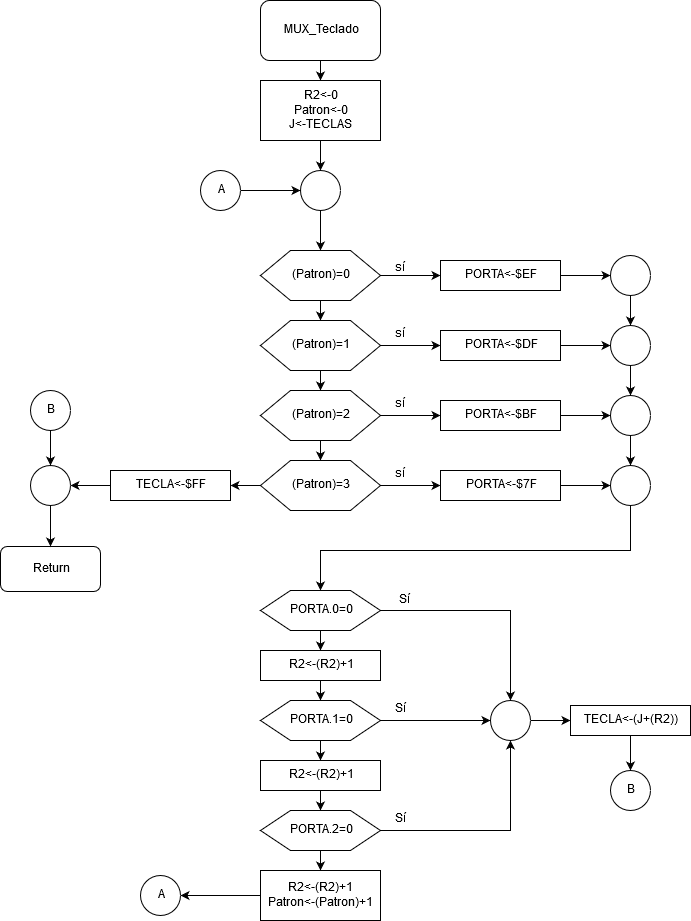

The diagram above was exported from draw.io. Its source (the exported page's mxGraphModel, read from the mxfile embedded in the PNG):
<mxGraphModel dx="1408" dy="755" grid="1" gridSize="10" guides="1" tooltips="1" connect="1" arrows="1" fold="1" page="1" pageScale="1" pageWidth="1100" pageHeight="850" background="#ffffff" math="0" shadow="0">
  <root>
    <mxCell id="0" />
    <mxCell id="1" parent="0" />
    <mxCell id="tx8p3PwlE168BzZVacvd-1" value="" style="edgeStyle=orthogonalEdgeStyle;rounded=0;orthogonalLoop=1;jettySize=auto;html=1;" edge="1" parent="1" source="tx8p3PwlE168BzZVacvd-2" target="tx8p3PwlE168BzZVacvd-4">
      <mxGeometry relative="1" as="geometry" />
    </mxCell>
    <mxCell id="tx8p3PwlE168BzZVacvd-2" value="MUX_Teclado" style="rounded=1;whiteSpace=wrap;html=1;" vertex="1" parent="1">
      <mxGeometry x="490" y="30" width="120" height="60" as="geometry" />
    </mxCell>
    <mxCell id="tx8p3PwlE168BzZVacvd-55" value="" style="edgeStyle=orthogonalEdgeStyle;rounded=0;orthogonalLoop=1;jettySize=auto;html=1;" edge="1" parent="1" source="tx8p3PwlE168BzZVacvd-4" target="tx8p3PwlE168BzZVacvd-49">
      <mxGeometry relative="1" as="geometry" />
    </mxCell>
    <mxCell id="tx8p3PwlE168BzZVacvd-4" value="&lt;div&gt;R2&amp;lt;-0&lt;/div&gt;&lt;div&gt;Patron&amp;lt;-0&lt;br&gt;&lt;/div&gt;&lt;div&gt;J&amp;lt;-TECLAS&lt;br&gt;&lt;/div&gt;" style="rounded=0;whiteSpace=wrap;html=1;" vertex="1" parent="1">
      <mxGeometry x="490" y="110" width="120" height="60" as="geometry" />
    </mxCell>
    <mxCell id="tx8p3PwlE168BzZVacvd-57" value="" style="edgeStyle=orthogonalEdgeStyle;rounded=0;orthogonalLoop=1;jettySize=auto;html=1;" edge="1" parent="1" source="tx8p3PwlE168BzZVacvd-49" target="tx8p3PwlE168BzZVacvd-56">
      <mxGeometry relative="1" as="geometry" />
    </mxCell>
    <mxCell id="tx8p3PwlE168BzZVacvd-49" value="" style="ellipse;whiteSpace=wrap;html=1;aspect=fixed;" vertex="1" parent="1">
      <mxGeometry x="530" y="200" width="40" height="40" as="geometry" />
    </mxCell>
    <mxCell id="tx8p3PwlE168BzZVacvd-59" value="" style="edgeStyle=orthogonalEdgeStyle;rounded=0;orthogonalLoop=1;jettySize=auto;html=1;" edge="1" parent="1" source="tx8p3PwlE168BzZVacvd-56" target="tx8p3PwlE168BzZVacvd-58">
      <mxGeometry relative="1" as="geometry" />
    </mxCell>
    <mxCell id="tx8p3PwlE168BzZVacvd-61" value="" style="edgeStyle=orthogonalEdgeStyle;rounded=0;orthogonalLoop=1;jettySize=auto;html=1;" edge="1" parent="1" source="tx8p3PwlE168BzZVacvd-56" target="tx8p3PwlE168BzZVacvd-60">
      <mxGeometry relative="1" as="geometry" />
    </mxCell>
    <mxCell id="tx8p3PwlE168BzZVacvd-56" value="(Patron)=0" style="shape=hexagon;perimeter=hexagonPerimeter2;whiteSpace=wrap;html=1;" vertex="1" parent="1">
      <mxGeometry x="490" y="280" width="120" height="50" as="geometry" />
    </mxCell>
    <mxCell id="tx8p3PwlE168BzZVacvd-63" value="" style="edgeStyle=orthogonalEdgeStyle;rounded=0;orthogonalLoop=1;jettySize=auto;html=1;" edge="1" parent="1" source="tx8p3PwlE168BzZVacvd-58" target="tx8p3PwlE168BzZVacvd-62">
      <mxGeometry relative="1" as="geometry" />
    </mxCell>
    <mxCell id="tx8p3PwlE168BzZVacvd-65" value="" style="edgeStyle=orthogonalEdgeStyle;rounded=0;orthogonalLoop=1;jettySize=auto;html=1;" edge="1" parent="1" source="tx8p3PwlE168BzZVacvd-58" target="tx8p3PwlE168BzZVacvd-64">
      <mxGeometry relative="1" as="geometry" />
    </mxCell>
    <mxCell id="tx8p3PwlE168BzZVacvd-58" value="(Patron)=1" style="shape=hexagon;perimeter=hexagonPerimeter2;whiteSpace=wrap;html=1;" vertex="1" parent="1">
      <mxGeometry x="490" y="350" width="120" height="50" as="geometry" />
    </mxCell>
    <mxCell id="tx8p3PwlE168BzZVacvd-67" value="" style="edgeStyle=orthogonalEdgeStyle;rounded=0;orthogonalLoop=1;jettySize=auto;html=1;" edge="1" parent="1" source="tx8p3PwlE168BzZVacvd-64" target="tx8p3PwlE168BzZVacvd-66">
      <mxGeometry relative="1" as="geometry" />
    </mxCell>
    <mxCell id="tx8p3PwlE168BzZVacvd-70" value="" style="edgeStyle=orthogonalEdgeStyle;rounded=0;orthogonalLoop=1;jettySize=auto;html=1;" edge="1" parent="1" source="tx8p3PwlE168BzZVacvd-64" target="tx8p3PwlE168BzZVacvd-68">
      <mxGeometry relative="1" as="geometry" />
    </mxCell>
    <mxCell id="tx8p3PwlE168BzZVacvd-64" value="(Patron)=2" style="shape=hexagon;perimeter=hexagonPerimeter2;whiteSpace=wrap;html=1;" vertex="1" parent="1">
      <mxGeometry x="490" y="420" width="120" height="50" as="geometry" />
    </mxCell>
    <mxCell id="tx8p3PwlE168BzZVacvd-71" value="" style="edgeStyle=orthogonalEdgeStyle;rounded=0;orthogonalLoop=1;jettySize=auto;html=1;" edge="1" parent="1" source="tx8p3PwlE168BzZVacvd-66" target="tx8p3PwlE168BzZVacvd-69">
      <mxGeometry relative="1" as="geometry" />
    </mxCell>
    <mxCell id="tx8p3PwlE168BzZVacvd-148" value="" style="edgeStyle=orthogonalEdgeStyle;rounded=0;orthogonalLoop=1;jettySize=auto;html=1;" edge="1" parent="1" source="tx8p3PwlE168BzZVacvd-66" target="tx8p3PwlE168BzZVacvd-147">
      <mxGeometry relative="1" as="geometry" />
    </mxCell>
    <mxCell id="tx8p3PwlE168BzZVacvd-66" value="(Patron)=3" style="shape=hexagon;perimeter=hexagonPerimeter2;whiteSpace=wrap;html=1;" vertex="1" parent="1">
      <mxGeometry x="490" y="490" width="120" height="50" as="geometry" />
    </mxCell>
    <mxCell id="tx8p3PwlE168BzZVacvd-81" value="" style="edgeStyle=orthogonalEdgeStyle;rounded=0;orthogonalLoop=1;jettySize=auto;html=1;" edge="1" parent="1" source="tx8p3PwlE168BzZVacvd-60" target="tx8p3PwlE168BzZVacvd-80">
      <mxGeometry relative="1" as="geometry" />
    </mxCell>
    <mxCell id="tx8p3PwlE168BzZVacvd-60" value="PORTA&amp;lt;-$EF" style="rounded=0;whiteSpace=wrap;html=1;" vertex="1" parent="1">
      <mxGeometry x="670" y="290" width="120" height="30" as="geometry" />
    </mxCell>
    <mxCell id="tx8p3PwlE168BzZVacvd-62" value="PORTA&amp;lt;-$DF" style="rounded=0;whiteSpace=wrap;html=1;" vertex="1" parent="1">
      <mxGeometry x="670" y="360" width="120" height="30" as="geometry" />
    </mxCell>
    <mxCell id="tx8p3PwlE168BzZVacvd-87" value="" style="edgeStyle=orthogonalEdgeStyle;rounded=0;orthogonalLoop=1;jettySize=auto;html=1;" edge="1" parent="1" source="tx8p3PwlE168BzZVacvd-68" target="tx8p3PwlE168BzZVacvd-84">
      <mxGeometry relative="1" as="geometry" />
    </mxCell>
    <mxCell id="tx8p3PwlE168BzZVacvd-68" value="PORTA&amp;lt;-$BF" style="rounded=0;whiteSpace=wrap;html=1;" vertex="1" parent="1">
      <mxGeometry x="670" y="430" width="120" height="30" as="geometry" />
    </mxCell>
    <mxCell id="tx8p3PwlE168BzZVacvd-86" value="" style="edgeStyle=orthogonalEdgeStyle;rounded=0;orthogonalLoop=1;jettySize=auto;html=1;" edge="1" parent="1" source="tx8p3PwlE168BzZVacvd-69" target="tx8p3PwlE168BzZVacvd-85">
      <mxGeometry relative="1" as="geometry" />
    </mxCell>
    <mxCell id="tx8p3PwlE168BzZVacvd-69" value="PORTA&amp;lt;-$7F" style="rounded=0;whiteSpace=wrap;html=1;" vertex="1" parent="1">
      <mxGeometry x="670" y="500" width="120" height="30" as="geometry" />
    </mxCell>
    <mxCell id="tx8p3PwlE168BzZVacvd-72" value="sí" style="text;html=1;resizable=0;points=[];autosize=1;align=left;verticalAlign=top;spacingTop=-4;" vertex="1" parent="1">
      <mxGeometry x="623" y="289" width="30" height="20" as="geometry" />
    </mxCell>
    <mxCell id="tx8p3PwlE168BzZVacvd-74" value="sí" style="text;html=1;resizable=0;points=[];autosize=1;align=left;verticalAlign=top;spacingTop=-4;" vertex="1" parent="1">
      <mxGeometry x="623" y="355" width="30" height="20" as="geometry" />
    </mxCell>
    <mxCell id="tx8p3PwlE168BzZVacvd-75" value="sí" style="text;html=1;resizable=0;points=[];autosize=1;align=left;verticalAlign=top;spacingTop=-4;" vertex="1" parent="1">
      <mxGeometry x="623" y="425" width="30" height="20" as="geometry" />
    </mxCell>
    <mxCell id="tx8p3PwlE168BzZVacvd-76" value="sí" style="text;html=1;resizable=0;points=[];autosize=1;align=left;verticalAlign=top;spacingTop=-4;" vertex="1" parent="1">
      <mxGeometry x="623" y="495" width="30" height="20" as="geometry" />
    </mxCell>
    <mxCell id="tx8p3PwlE168BzZVacvd-77" value="Return" style="rounded=1;whiteSpace=wrap;html=1;" vertex="1" parent="1">
      <mxGeometry x="230" y="576" width="100" height="45" as="geometry" />
    </mxCell>
    <mxCell id="tx8p3PwlE168BzZVacvd-89" value="" style="edgeStyle=orthogonalEdgeStyle;rounded=0;orthogonalLoop=1;jettySize=auto;html=1;entryX=0.5;entryY=0;entryDx=0;entryDy=0;" edge="1" parent="1" source="tx8p3PwlE168BzZVacvd-80" target="tx8p3PwlE168BzZVacvd-83">
      <mxGeometry relative="1" as="geometry">
        <mxPoint x="860" y="405" as="targetPoint" />
      </mxGeometry>
    </mxCell>
    <mxCell id="tx8p3PwlE168BzZVacvd-80" value="" style="ellipse;whiteSpace=wrap;html=1;aspect=fixed;" vertex="1" parent="1">
      <mxGeometry x="840" y="285" width="40" height="40" as="geometry" />
    </mxCell>
    <mxCell id="tx8p3PwlE168BzZVacvd-82" value="" style="edgeStyle=orthogonalEdgeStyle;rounded=0;orthogonalLoop=1;jettySize=auto;html=1;" edge="1" parent="1" target="tx8p3PwlE168BzZVacvd-83">
      <mxGeometry relative="1" as="geometry">
        <mxPoint x="790" y="375" as="sourcePoint" />
      </mxGeometry>
    </mxCell>
    <mxCell id="tx8p3PwlE168BzZVacvd-91" value="" style="edgeStyle=orthogonalEdgeStyle;rounded=0;orthogonalLoop=1;jettySize=auto;html=1;entryX=0.5;entryY=0;entryDx=0;entryDy=0;" edge="1" parent="1" source="tx8p3PwlE168BzZVacvd-83" target="tx8p3PwlE168BzZVacvd-84">
      <mxGeometry relative="1" as="geometry">
        <mxPoint x="860" y="475" as="targetPoint" />
      </mxGeometry>
    </mxCell>
    <mxCell id="tx8p3PwlE168BzZVacvd-83" value="" style="ellipse;whiteSpace=wrap;html=1;aspect=fixed;" vertex="1" parent="1">
      <mxGeometry x="840" y="355" width="40" height="40" as="geometry" />
    </mxCell>
    <mxCell id="tx8p3PwlE168BzZVacvd-93" value="" style="edgeStyle=orthogonalEdgeStyle;rounded=0;orthogonalLoop=1;jettySize=auto;html=1;entryX=0.5;entryY=0;entryDx=0;entryDy=0;" edge="1" parent="1" source="tx8p3PwlE168BzZVacvd-84" target="tx8p3PwlE168BzZVacvd-85">
      <mxGeometry relative="1" as="geometry">
        <mxPoint x="860" y="545" as="targetPoint" />
      </mxGeometry>
    </mxCell>
    <mxCell id="tx8p3PwlE168BzZVacvd-84" value="" style="ellipse;whiteSpace=wrap;html=1;aspect=fixed;" vertex="1" parent="1">
      <mxGeometry x="840" y="425" width="40" height="40" as="geometry" />
    </mxCell>
    <mxCell id="tx8p3PwlE168BzZVacvd-96" value="" style="edgeStyle=orthogonalEdgeStyle;rounded=0;orthogonalLoop=1;jettySize=auto;html=1;entryX=0.5;entryY=0;entryDx=0;entryDy=0;" edge="1" parent="1" source="tx8p3PwlE168BzZVacvd-85" target="tx8p3PwlE168BzZVacvd-94">
      <mxGeometry relative="1" as="geometry">
        <mxPoint x="860" y="615" as="targetPoint" />
        <Array as="points">
          <mxPoint x="860" y="580" />
          <mxPoint x="550" y="580" />
        </Array>
      </mxGeometry>
    </mxCell>
    <mxCell id="tx8p3PwlE168BzZVacvd-85" value="" style="ellipse;whiteSpace=wrap;html=1;aspect=fixed;" vertex="1" parent="1">
      <mxGeometry x="840" y="495" width="40" height="40" as="geometry" />
    </mxCell>
    <mxCell id="tx8p3PwlE168BzZVacvd-100" value="" style="edgeStyle=orthogonalEdgeStyle;rounded=0;orthogonalLoop=1;jettySize=auto;html=1;" edge="1" parent="1" source="tx8p3PwlE168BzZVacvd-94" target="tx8p3PwlE168BzZVacvd-97">
      <mxGeometry relative="1" as="geometry" />
    </mxCell>
    <mxCell id="tx8p3PwlE168BzZVacvd-120" value="" style="edgeStyle=orthogonalEdgeStyle;rounded=0;orthogonalLoop=1;jettySize=auto;html=1;entryX=0.5;entryY=0;entryDx=0;entryDy=0;" edge="1" parent="1" source="tx8p3PwlE168BzZVacvd-94" target="tx8p3PwlE168BzZVacvd-121">
      <mxGeometry relative="1" as="geometry">
        <mxPoint x="690" y="640" as="targetPoint" />
      </mxGeometry>
    </mxCell>
    <mxCell id="tx8p3PwlE168BzZVacvd-94" value="PORTA.0=0" style="shape=hexagon;perimeter=hexagonPerimeter2;whiteSpace=wrap;html=1;" vertex="1" parent="1">
      <mxGeometry x="490" y="620" width="120" height="40" as="geometry" />
    </mxCell>
    <mxCell id="tx8p3PwlE168BzZVacvd-113" value="" style="edgeStyle=orthogonalEdgeStyle;rounded=0;orthogonalLoop=1;jettySize=auto;html=1;entryX=0.5;entryY=0;entryDx=0;entryDy=0;" edge="1" parent="1" source="tx8p3PwlE168BzZVacvd-97" target="tx8p3PwlE168BzZVacvd-102">
      <mxGeometry relative="1" as="geometry" />
    </mxCell>
    <mxCell id="tx8p3PwlE168BzZVacvd-97" value="R2&amp;lt;-(R2)+1" style="rounded=0;whiteSpace=wrap;html=1;" vertex="1" parent="1">
      <mxGeometry x="490" y="680" width="120" height="30" as="geometry" />
    </mxCell>
    <mxCell id="tx8p3PwlE168BzZVacvd-101" value="" style="edgeStyle=orthogonalEdgeStyle;rounded=0;orthogonalLoop=1;jettySize=auto;html=1;" edge="1" parent="1" source="tx8p3PwlE168BzZVacvd-102" target="tx8p3PwlE168BzZVacvd-103">
      <mxGeometry relative="1" as="geometry" />
    </mxCell>
    <mxCell id="tx8p3PwlE168BzZVacvd-124" value="" style="edgeStyle=orthogonalEdgeStyle;rounded=0;orthogonalLoop=1;jettySize=auto;html=1;entryX=0;entryY=0.5;entryDx=0;entryDy=0;" edge="1" parent="1" source="tx8p3PwlE168BzZVacvd-102" target="tx8p3PwlE168BzZVacvd-121">
      <mxGeometry relative="1" as="geometry">
        <mxPoint x="690" y="750" as="targetPoint" />
      </mxGeometry>
    </mxCell>
    <mxCell id="tx8p3PwlE168BzZVacvd-102" value="PORTA.1=0" style="shape=hexagon;perimeter=hexagonPerimeter2;whiteSpace=wrap;html=1;" vertex="1" parent="1">
      <mxGeometry x="490" y="730" width="120" height="40" as="geometry" />
    </mxCell>
    <mxCell id="tx8p3PwlE168BzZVacvd-109" value="" style="edgeStyle=orthogonalEdgeStyle;rounded=0;orthogonalLoop=1;jettySize=auto;html=1;" edge="1" parent="1" source="tx8p3PwlE168BzZVacvd-103" target="tx8p3PwlE168BzZVacvd-104">
      <mxGeometry relative="1" as="geometry" />
    </mxCell>
    <mxCell id="tx8p3PwlE168BzZVacvd-103" value="R2&amp;lt;-(R2)+1" style="rounded=0;whiteSpace=wrap;html=1;" vertex="1" parent="1">
      <mxGeometry x="490" y="790" width="120" height="30" as="geometry" />
    </mxCell>
    <mxCell id="tx8p3PwlE168BzZVacvd-107" value="" style="edgeStyle=orthogonalEdgeStyle;rounded=0;orthogonalLoop=1;jettySize=auto;html=1;entryX=0.5;entryY=0;entryDx=0;entryDy=0;" edge="1" parent="1" source="tx8p3PwlE168BzZVacvd-104" target="tx8p3PwlE168BzZVacvd-105">
      <mxGeometry relative="1" as="geometry">
        <mxPoint x="550" y="960" as="targetPoint" />
      </mxGeometry>
    </mxCell>
    <mxCell id="tx8p3PwlE168BzZVacvd-126" value="" style="edgeStyle=orthogonalEdgeStyle;rounded=0;orthogonalLoop=1;jettySize=auto;html=1;entryX=0.5;entryY=1;entryDx=0;entryDy=0;" edge="1" parent="1" source="tx8p3PwlE168BzZVacvd-104" target="tx8p3PwlE168BzZVacvd-121">
      <mxGeometry relative="1" as="geometry">
        <mxPoint x="690" y="860" as="targetPoint" />
      </mxGeometry>
    </mxCell>
    <mxCell id="tx8p3PwlE168BzZVacvd-104" value="PORTA.2=0" style="shape=hexagon;perimeter=hexagonPerimeter2;whiteSpace=wrap;html=1;" vertex="1" parent="1">
      <mxGeometry x="490" y="840" width="120" height="40" as="geometry" />
    </mxCell>
    <mxCell id="tx8p3PwlE168BzZVacvd-131" value="" style="edgeStyle=orthogonalEdgeStyle;rounded=0;orthogonalLoop=1;jettySize=auto;html=1;" edge="1" parent="1" source="tx8p3PwlE168BzZVacvd-105" target="tx8p3PwlE168BzZVacvd-130">
      <mxGeometry relative="1" as="geometry" />
    </mxCell>
    <mxCell id="tx8p3PwlE168BzZVacvd-105" value="&lt;div&gt;R2&amp;lt;-(R2)+1&lt;/div&gt;&lt;div&gt;Patron&amp;lt;-(Patron)+1&lt;br&gt;&lt;/div&gt;" style="rounded=0;whiteSpace=wrap;html=1;" vertex="1" parent="1">
      <mxGeometry x="490" y="900" width="120" height="50" as="geometry" />
    </mxCell>
    <mxCell id="tx8p3PwlE168BzZVacvd-135" value="" style="edgeStyle=orthogonalEdgeStyle;rounded=0;orthogonalLoop=1;jettySize=auto;html=1;" edge="1" parent="1" source="tx8p3PwlE168BzZVacvd-121" target="tx8p3PwlE168BzZVacvd-134">
      <mxGeometry relative="1" as="geometry" />
    </mxCell>
    <mxCell id="tx8p3PwlE168BzZVacvd-121" value="" style="ellipse;whiteSpace=wrap;html=1;aspect=fixed;" vertex="1" parent="1">
      <mxGeometry x="720" y="730" width="40" height="40" as="geometry" />
    </mxCell>
    <mxCell id="tx8p3PwlE168BzZVacvd-127" value="Sí" style="text;html=1;resizable=0;points=[];autosize=1;align=left;verticalAlign=top;spacingTop=-4;" vertex="1" parent="1">
      <mxGeometry x="627" y="621" width="30" height="20" as="geometry" />
    </mxCell>
    <mxCell id="tx8p3PwlE168BzZVacvd-128" value="Sí" style="text;html=1;resizable=0;points=[];autosize=1;align=left;verticalAlign=top;spacingTop=-4;" vertex="1" parent="1">
      <mxGeometry x="623" y="730" width="30" height="20" as="geometry" />
    </mxCell>
    <mxCell id="tx8p3PwlE168BzZVacvd-129" value="Sí" style="text;html=1;resizable=0;points=[];autosize=1;align=left;verticalAlign=top;spacingTop=-4;" vertex="1" parent="1">
      <mxGeometry x="623" y="840" width="30" height="20" as="geometry" />
    </mxCell>
    <mxCell id="tx8p3PwlE168BzZVacvd-130" value="A" style="ellipse;whiteSpace=wrap;html=1;aspect=fixed;" vertex="1" parent="1">
      <mxGeometry x="370" y="905" width="40" height="40" as="geometry" />
    </mxCell>
    <mxCell id="tx8p3PwlE168BzZVacvd-133" value="" style="edgeStyle=orthogonalEdgeStyle;rounded=0;orthogonalLoop=1;jettySize=auto;html=1;" edge="1" parent="1" source="tx8p3PwlE168BzZVacvd-132" target="tx8p3PwlE168BzZVacvd-49">
      <mxGeometry relative="1" as="geometry" />
    </mxCell>
    <mxCell id="tx8p3PwlE168BzZVacvd-132" value="A" style="ellipse;whiteSpace=wrap;html=1;aspect=fixed;" vertex="1" parent="1">
      <mxGeometry x="430" y="200" width="40" height="40" as="geometry" />
    </mxCell>
    <mxCell id="tx8p3PwlE168BzZVacvd-141" value="" style="edgeStyle=orthogonalEdgeStyle;rounded=0;orthogonalLoop=1;jettySize=auto;html=1;entryX=0.5;entryY=0;entryDx=0;entryDy=0;" edge="1" parent="1" source="tx8p3PwlE168BzZVacvd-134" target="tx8p3PwlE168BzZVacvd-142">
      <mxGeometry relative="1" as="geometry">
        <mxPoint x="860" y="845" as="targetPoint" />
      </mxGeometry>
    </mxCell>
    <mxCell id="tx8p3PwlE168BzZVacvd-134" value="TECLA&amp;lt;-(J+(R2))" style="rounded=0;whiteSpace=wrap;html=1;" vertex="1" parent="1">
      <mxGeometry x="800" y="735" width="120" height="30" as="geometry" />
    </mxCell>
    <mxCell id="tx8p3PwlE168BzZVacvd-139" value="" style="edgeStyle=orthogonalEdgeStyle;rounded=0;orthogonalLoop=1;jettySize=auto;html=1;" edge="1" parent="1" source="tx8p3PwlE168BzZVacvd-136" target="tx8p3PwlE168BzZVacvd-77">
      <mxGeometry relative="1" as="geometry" />
    </mxCell>
    <mxCell id="tx8p3PwlE168BzZVacvd-136" value="" style="ellipse;whiteSpace=wrap;html=1;aspect=fixed;" vertex="1" parent="1">
      <mxGeometry x="260" y="495" width="40" height="40" as="geometry" />
    </mxCell>
    <mxCell id="tx8p3PwlE168BzZVacvd-142" value="B" style="ellipse;whiteSpace=wrap;html=1;aspect=fixed;" vertex="1" parent="1">
      <mxGeometry x="840" y="800" width="40" height="40" as="geometry" />
    </mxCell>
    <mxCell id="tx8p3PwlE168BzZVacvd-146" value="" style="edgeStyle=orthogonalEdgeStyle;rounded=0;orthogonalLoop=1;jettySize=auto;html=1;entryX=0.5;entryY=0;entryDx=0;entryDy=0;" edge="1" parent="1" source="tx8p3PwlE168BzZVacvd-143" target="tx8p3PwlE168BzZVacvd-136">
      <mxGeometry relative="1" as="geometry">
        <mxPoint x="190" y="480" as="targetPoint" />
      </mxGeometry>
    </mxCell>
    <mxCell id="tx8p3PwlE168BzZVacvd-143" value="B" style="ellipse;whiteSpace=wrap;html=1;aspect=fixed;" vertex="1" parent="1">
      <mxGeometry x="260" y="420" width="40" height="40" as="geometry" />
    </mxCell>
    <mxCell id="tx8p3PwlE168BzZVacvd-149" value="" style="edgeStyle=orthogonalEdgeStyle;rounded=0;orthogonalLoop=1;jettySize=auto;html=1;" edge="1" parent="1" source="tx8p3PwlE168BzZVacvd-147" target="tx8p3PwlE168BzZVacvd-136">
      <mxGeometry relative="1" as="geometry" />
    </mxCell>
    <mxCell id="tx8p3PwlE168BzZVacvd-147" value="TECLA&amp;lt;-$FF" style="rounded=0;whiteSpace=wrap;html=1;" vertex="1" parent="1">
      <mxGeometry x="340" y="500" width="120" height="30" as="geometry" />
    </mxCell>
  </root>
</mxGraphModel>